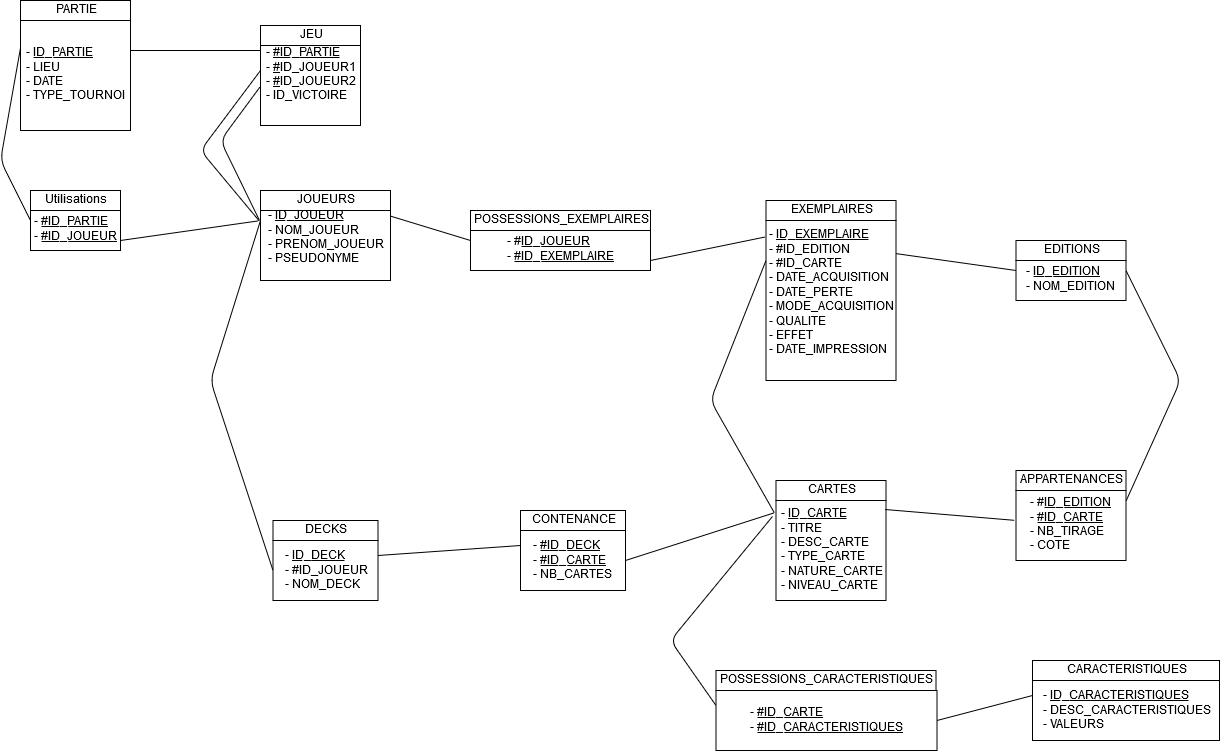

The diagram above was exported from draw.io. Its source (the exported page's mxGraphModel, read from the mxfile embedded in the PNG):
<mxGraphModel dx="1373" dy="642" grid="1" gridSize="10" guides="1" tooltips="1" connect="1" arrows="1" fold="1" page="1" pageScale="1" pageWidth="827" pageHeight="1169" math="0" shadow="0">
  <root>
    <mxCell id="0" />
    <mxCell id="1" parent="0" />
    <mxCell id="QFMbKUUAdTG5iPsbVZye-1" value="&lt;div align=&quot;left&quot;&gt;- &lt;u&gt;ID_PARTIE&lt;/u&gt;&lt;/div&gt;&lt;div align=&quot;left&quot;&gt;- LIEU&lt;/div&gt;&lt;div align=&quot;left&quot;&gt;- DATE&lt;/div&gt;&lt;div align=&quot;left&quot;&gt;- TYPE_TOURNOI&lt;br&gt;&lt;/div&gt;" style="whiteSpace=wrap;html=1;aspect=fixed;" parent="1" vertex="1">
      <mxGeometry x="20" y="40" width="110" height="110" as="geometry" />
    </mxCell>
    <mxCell id="QFMbKUUAdTG5iPsbVZye-2" value="PARTIE" style="rounded=0;whiteSpace=wrap;html=1;" parent="1" vertex="1">
      <mxGeometry x="20" y="20" width="110" height="20" as="geometry" />
    </mxCell>
    <mxCell id="QFMbKUUAdTG5iPsbVZye-3" value="&lt;div align=&quot;left&quot;&gt;- &lt;u&gt;#ID_PARTIE&lt;/u&gt;&lt;/div&gt;&lt;div align=&quot;left&quot;&gt;- &lt;u&gt;#&lt;/u&gt;ID_JOUEUR1&lt;/div&gt;&lt;div align=&quot;left&quot;&gt;- &lt;u&gt;#&lt;/u&gt;ID_JOUEUR2&lt;/div&gt;&lt;div align=&quot;left&quot;&gt;- ID_VICTOIRE&lt;br&gt;&lt;/div&gt;" style="whiteSpace=wrap;html=1;aspect=fixed;" parent="1" vertex="1">
      <mxGeometry x="260" y="45" width="100" height="100" as="geometry" />
    </mxCell>
    <mxCell id="QFMbKUUAdTG5iPsbVZye-4" value="JEU" style="rounded=0;whiteSpace=wrap;html=1;" parent="1" vertex="1">
      <mxGeometry x="260" y="45" width="100" height="20" as="geometry" />
    </mxCell>
    <mxCell id="QFMbKUUAdTG5iPsbVZye-6" value="&lt;div&gt;Utilisations&lt;/div&gt;" style="rounded=0;whiteSpace=wrap;html=1;" parent="1" vertex="1">
      <mxGeometry x="30" y="210" width="90" height="20" as="geometry" />
    </mxCell>
    <mxCell id="QFMbKUUAdTG5iPsbVZye-7" value="&lt;div align=&quot;left&quot;&gt;- &lt;u&gt;#ID_PARTIE&lt;/u&gt;&lt;/div&gt;&lt;div align=&quot;left&quot;&gt;- &lt;u&gt;#ID_JOUEUR&lt;/u&gt;&lt;br&gt;&lt;/div&gt;" style="rounded=0;whiteSpace=wrap;html=1;" parent="1" vertex="1">
      <mxGeometry x="30" y="230" width="90" height="40" as="geometry" />
    </mxCell>
    <mxCell id="QFMbKUUAdTG5iPsbVZye-8" value="&lt;div&gt;JOUEURS&lt;/div&gt;" style="rounded=0;whiteSpace=wrap;html=1;" parent="1" vertex="1">
      <mxGeometry x="260" y="210" width="130" height="20" as="geometry" />
    </mxCell>
    <mxCell id="QFMbKUUAdTG5iPsbVZye-9" value="&lt;div align=&quot;left&quot;&gt;- &lt;u&gt;ID_JOUEUR&lt;/u&gt;&lt;/div&gt;&lt;div align=&quot;left&quot;&gt;- NOM_JOUEUR&lt;/div&gt;&lt;div align=&quot;left&quot;&gt;- PRENOM_JOUEUR&lt;/div&gt;&lt;div align=&quot;left&quot;&gt;- PSEUDONYME&lt;br&gt;&lt;/div&gt;&lt;div align=&quot;left&quot;&gt;&lt;br&gt;&lt;/div&gt;" style="rounded=0;whiteSpace=wrap;html=1;" parent="1" vertex="1">
      <mxGeometry x="260" y="230" width="130" height="70" as="geometry" />
    </mxCell>
    <mxCell id="QFMbKUUAdTG5iPsbVZye-10" value="&lt;div&gt;POSSESSIONS_EXEMPLAIRES&lt;/div&gt;" style="rounded=0;whiteSpace=wrap;html=1;" parent="1" vertex="1">
      <mxGeometry x="470" y="230" width="180" height="20" as="geometry" />
    </mxCell>
    <mxCell id="QFMbKUUAdTG5iPsbVZye-11" value="&lt;div align=&quot;left&quot;&gt;- #&lt;u&gt;ID_JOUEUR&lt;/u&gt;&lt;br&gt;&lt;/div&gt;&lt;div align=&quot;left&quot;&gt;- &lt;u&gt;#ID_EXEMPLAIRE&lt;/u&gt;&lt;br&gt;&lt;/div&gt;" style="rounded=0;whiteSpace=wrap;html=1;" parent="1" vertex="1">
      <mxGeometry x="470" y="250" width="180" height="40" as="geometry" />
    </mxCell>
    <mxCell id="QFMbKUUAdTG5iPsbVZye-12" value="EXEMPLAIRES" style="rounded=0;whiteSpace=wrap;html=1;" parent="1" vertex="1">
      <mxGeometry x="765.5" y="220" width="130" height="20" as="geometry" />
    </mxCell>
    <mxCell id="QFMbKUUAdTG5iPsbVZye-13" value="&lt;div align=&quot;left&quot;&gt;- &lt;u&gt;ID_EXEMPLAIRE&lt;/u&gt;&lt;/div&gt;&lt;div align=&quot;left&quot;&gt;- #ID_EDITION&lt;/div&gt;&lt;div align=&quot;left&quot;&gt;- #ID_CARTE&lt;/div&gt;&lt;div align=&quot;left&quot;&gt;- DATE_ACQUISITION&lt;/div&gt;&lt;div align=&quot;left&quot;&gt;- DATE_PERTE&lt;/div&gt;&lt;div align=&quot;left&quot;&gt;- MODE_ACQUISITION&lt;/div&gt;&lt;div align=&quot;left&quot;&gt;- QUALITE&lt;/div&gt;&lt;div align=&quot;left&quot;&gt;- EFFET&lt;/div&gt;&lt;div align=&quot;left&quot;&gt;- DATE_IMPRESSION&lt;br&gt;&lt;/div&gt;&lt;div&gt;&lt;br&gt;&lt;/div&gt;" style="rounded=0;whiteSpace=wrap;html=1;" parent="1" vertex="1">
      <mxGeometry x="765.5" y="240" width="130" height="160" as="geometry" />
    </mxCell>
    <mxCell id="QFMbKUUAdTG5iPsbVZye-16" value="&lt;div&gt;EDITIONS&lt;/div&gt;" style="rounded=0;whiteSpace=wrap;html=1;" parent="1" vertex="1">
      <mxGeometry x="1015.5" y="260" width="110" height="20" as="geometry" />
    </mxCell>
    <mxCell id="QFMbKUUAdTG5iPsbVZye-17" value="&lt;div align=&quot;left&quot;&gt;- &lt;u&gt;ID_EDITION&lt;/u&gt;&lt;br&gt;&lt;/div&gt;&lt;div align=&quot;left&quot;&gt;- NOM_EDITION&lt;br&gt;&lt;/div&gt;" style="rounded=0;whiteSpace=wrap;html=1;" parent="1" vertex="1">
      <mxGeometry x="1015.5" y="280" width="110" height="40" as="geometry" />
    </mxCell>
    <mxCell id="QFMbKUUAdTG5iPsbVZye-18" value="APPARTENANCES" style="rounded=0;whiteSpace=wrap;html=1;" parent="1" vertex="1">
      <mxGeometry x="1015.5" y="490" width="110" height="20" as="geometry" />
    </mxCell>
    <mxCell id="QFMbKUUAdTG5iPsbVZye-19" value="&lt;div align=&quot;left&quot;&gt;- #&lt;u&gt;ID_EDITION&lt;/u&gt;&lt;br&gt;&lt;/div&gt;&lt;div align=&quot;left&quot;&gt;- &lt;u&gt;#ID_CARTE&lt;/u&gt;&lt;/div&gt;&lt;div align=&quot;left&quot;&gt;- NB_TIRAGE&lt;/div&gt;&lt;div align=&quot;left&quot;&gt;- COTE&lt;br&gt;&lt;/div&gt;" style="rounded=0;whiteSpace=wrap;html=1;" parent="1" vertex="1">
      <mxGeometry x="1015.5" y="510" width="110" height="70" as="geometry" />
    </mxCell>
    <mxCell id="QFMbKUUAdTG5iPsbVZye-20" value="CARTES" style="rounded=0;whiteSpace=wrap;html=1;" parent="1" vertex="1">
      <mxGeometry x="775.5" y="500" width="110" height="20" as="geometry" />
    </mxCell>
    <mxCell id="QFMbKUUAdTG5iPsbVZye-21" value="&lt;div align=&quot;left&quot;&gt;- &lt;u&gt;ID_CARTE&lt;/u&gt;&lt;/div&gt;&lt;div align=&quot;left&quot;&gt;- TITRE&lt;/div&gt;&lt;div align=&quot;left&quot;&gt;- DESC_CARTE&lt;/div&gt;&lt;div align=&quot;left&quot;&gt;- TYPE_CARTE&lt;/div&gt;&lt;div align=&quot;left&quot;&gt;- NATURE_CARTE&lt;/div&gt;&lt;div align=&quot;left&quot;&gt;- NIVEAU_CARTE&lt;br&gt;&lt;/div&gt;" style="rounded=0;whiteSpace=wrap;html=1;" parent="1" vertex="1">
      <mxGeometry x="775.5" y="520" width="110" height="100" as="geometry" />
    </mxCell>
    <mxCell id="QFMbKUUAdTG5iPsbVZye-22" value="DECKS" style="rounded=0;whiteSpace=wrap;html=1;" parent="1" vertex="1">
      <mxGeometry x="272.5" y="540" width="105" height="20" as="geometry" />
    </mxCell>
    <mxCell id="QFMbKUUAdTG5iPsbVZye-23" value="&lt;div align=&quot;left&quot;&gt;- &lt;u&gt;ID_DECK&lt;/u&gt;&lt;br&gt;&lt;/div&gt;&lt;div align=&quot;left&quot;&gt;- #ID_JOUEUR&lt;/div&gt;&lt;div align=&quot;left&quot;&gt;- NOM_DECK&lt;br&gt;&lt;/div&gt;" style="rounded=0;whiteSpace=wrap;html=1;" parent="1" vertex="1">
      <mxGeometry x="272.5" y="560" width="105" height="60" as="geometry" />
    </mxCell>
    <mxCell id="QFMbKUUAdTG5iPsbVZye-24" value="CONTENANCE" style="rounded=0;whiteSpace=wrap;html=1;" parent="1" vertex="1">
      <mxGeometry x="520" y="530" width="105" height="20" as="geometry" />
    </mxCell>
    <mxCell id="QFMbKUUAdTG5iPsbVZye-25" value="&lt;div align=&quot;left&quot;&gt;- &lt;u&gt;#ID_DECK&lt;/u&gt;&lt;br&gt;&lt;/div&gt;&lt;div align=&quot;left&quot;&gt;- &lt;u&gt;#ID_CARTE&lt;/u&gt;&lt;/div&gt;&lt;div align=&quot;left&quot;&gt;- NB_CARTES&lt;br&gt;&lt;/div&gt;" style="rounded=0;whiteSpace=wrap;html=1;" parent="1" vertex="1">
      <mxGeometry x="520" y="550" width="105" height="60" as="geometry" />
    </mxCell>
    <mxCell id="QFMbKUUAdTG5iPsbVZye-26" value="POSSESSIONS_CARACTERISTIQUES" style="rounded=0;whiteSpace=wrap;html=1;" parent="1" vertex="1">
      <mxGeometry x="715.5" y="690" width="220" height="20" as="geometry" />
    </mxCell>
    <mxCell id="QFMbKUUAdTG5iPsbVZye-27" value="&lt;div align=&quot;left&quot;&gt;- &lt;u&gt;#ID_CARTE&lt;/u&gt;&lt;/div&gt;&lt;div align=&quot;left&quot;&gt;- &lt;u&gt;#ID_CARACTERISTIQUES&lt;/u&gt;&lt;br&gt;&lt;/div&gt;" style="rounded=0;whiteSpace=wrap;html=1;" parent="1" vertex="1">
      <mxGeometry x="715.5" y="710" width="221" height="60" as="geometry" />
    </mxCell>
    <mxCell id="QFMbKUUAdTG5iPsbVZye-30" value="CARACTERISTIQUES" style="rounded=0;whiteSpace=wrap;html=1;" parent="1" vertex="1">
      <mxGeometry x="1032" y="680" width="187" height="20" as="geometry" />
    </mxCell>
    <mxCell id="QFMbKUUAdTG5iPsbVZye-31" value="&lt;div align=&quot;left&quot;&gt;- &lt;u&gt;ID_CARACTERISTIQUES&lt;/u&gt;&lt;/div&gt;&lt;div align=&quot;left&quot;&gt;- DESC_CARACTERISTIQUES&lt;/div&gt;&lt;div align=&quot;left&quot;&gt;- VALEURS &lt;br&gt;&lt;/div&gt;" style="rounded=0;whiteSpace=wrap;html=1;" parent="1" vertex="1">
      <mxGeometry x="1032" y="700" width="187" height="60" as="geometry" />
    </mxCell>
    <mxCell id="QFMbKUUAdTG5iPsbVZye-36" value="" style="endArrow=none;html=1;entryX=0;entryY=0.25;entryDx=0;entryDy=0;" parent="1" target="QFMbKUUAdTG5iPsbVZye-3" edge="1">
      <mxGeometry width="50" height="50" relative="1" as="geometry">
        <mxPoint x="130" y="70" as="sourcePoint" />
        <mxPoint x="250" y="289" as="targetPoint" />
      </mxGeometry>
    </mxCell>
    <mxCell id="QFMbKUUAdTG5iPsbVZye-37" value="" style="endArrow=none;html=1;entryX=0;entryY=0.25;entryDx=0;entryDy=0;exitX=0;exitY=0.25;exitDx=0;exitDy=0;" parent="1" source="QFMbKUUAdTG5iPsbVZye-1" target="QFMbKUUAdTG5iPsbVZye-7" edge="1">
      <mxGeometry width="50" height="50" relative="1" as="geometry">
        <mxPoint x="-110" y="240" as="sourcePoint" />
        <mxPoint x="20" y="240" as="targetPoint" />
        <Array as="points">
          <mxPoint y="180" />
        </Array>
      </mxGeometry>
    </mxCell>
    <mxCell id="QFMbKUUAdTG5iPsbVZye-39" value="" style="endArrow=none;html=1;entryX=-0.015;entryY=0.148;entryDx=0;entryDy=0;exitX=1;exitY=0.75;exitDx=0;exitDy=0;entryPerimeter=0;" parent="1" source="QFMbKUUAdTG5iPsbVZye-7" target="QFMbKUUAdTG5iPsbVZye-9" edge="1">
      <mxGeometry width="50" height="50" relative="1" as="geometry">
        <mxPoint x="140" y="80" as="sourcePoint" />
        <mxPoint x="270" y="80" as="targetPoint" />
      </mxGeometry>
    </mxCell>
    <mxCell id="QFMbKUUAdTG5iPsbVZye-40" value="" style="endArrow=none;html=1;entryX=0;entryY=0.25;entryDx=0;entryDy=0;exitX=-0.01;exitY=0.148;exitDx=0;exitDy=0;exitPerimeter=0;" parent="1" source="QFMbKUUAdTG5iPsbVZye-9" edge="1">
      <mxGeometry width="50" height="50" relative="1" as="geometry">
        <mxPoint x="130" y="90" as="sourcePoint" />
        <mxPoint x="260" y="90" as="targetPoint" />
        <Array as="points">
          <mxPoint x="200" y="170" />
        </Array>
      </mxGeometry>
    </mxCell>
    <mxCell id="QFMbKUUAdTG5iPsbVZye-41" value="" style="endArrow=none;html=1;entryX=-0.006;entryY=0.616;entryDx=0;entryDy=0;entryPerimeter=0;" parent="1" target="QFMbKUUAdTG5iPsbVZye-3" edge="1">
      <mxGeometry width="50" height="50" relative="1" as="geometry">
        <mxPoint x="259" y="240" as="sourcePoint" />
        <mxPoint x="270" y="100" as="targetPoint" />
        <Array as="points">
          <mxPoint x="220" y="160" />
        </Array>
      </mxGeometry>
    </mxCell>
    <mxCell id="QFMbKUUAdTG5iPsbVZye-42" value="" style="endArrow=none;html=1;entryX=0;entryY=0.25;entryDx=0;entryDy=0;exitX=0.998;exitY=0.079;exitDx=0;exitDy=0;exitPerimeter=0;" parent="1" source="QFMbKUUAdTG5iPsbVZye-9" target="QFMbKUUAdTG5iPsbVZye-11" edge="1">
      <mxGeometry width="50" height="50" relative="1" as="geometry">
        <mxPoint x="140" y="80" as="sourcePoint" />
        <mxPoint x="270" y="80" as="targetPoint" />
      </mxGeometry>
    </mxCell>
    <mxCell id="QFMbKUUAdTG5iPsbVZye-43" value="" style="endArrow=none;html=1;entryX=-0.006;entryY=0.103;entryDx=0;entryDy=0;exitX=1;exitY=0.75;exitDx=0;exitDy=0;entryPerimeter=0;" parent="1" source="QFMbKUUAdTG5iPsbVZye-11" target="QFMbKUUAdTG5iPsbVZye-13" edge="1">
      <mxGeometry width="50" height="50" relative="1" as="geometry">
        <mxPoint x="399.74" y="245.52999999999997" as="sourcePoint" />
        <mxPoint x="480" y="270" as="targetPoint" />
      </mxGeometry>
    </mxCell>
    <mxCell id="QFMbKUUAdTG5iPsbVZye-44" value="" style="endArrow=none;html=1;entryX=0;entryY=0.25;entryDx=0;entryDy=0;exitX=1;exitY=0.207;exitDx=0;exitDy=0;exitPerimeter=0;" parent="1" source="QFMbKUUAdTG5iPsbVZye-13" target="QFMbKUUAdTG5iPsbVZye-17" edge="1">
      <mxGeometry width="50" height="50" relative="1" as="geometry">
        <mxPoint x="660" y="290.0000000000001" as="sourcePoint" />
        <mxPoint x="774.72" y="266.48000000000013" as="targetPoint" />
      </mxGeometry>
    </mxCell>
    <mxCell id="QFMbKUUAdTG5iPsbVZye-45" value="" style="endArrow=none;html=1;entryX=1;entryY=0.152;entryDx=0;entryDy=0;exitX=1;exitY=0.25;exitDx=0;exitDy=0;entryPerimeter=0;" parent="1" source="QFMbKUUAdTG5iPsbVZye-17" target="QFMbKUUAdTG5iPsbVZye-19" edge="1">
      <mxGeometry width="50" height="50" relative="1" as="geometry">
        <mxPoint x="905.5" y="283.12" as="sourcePoint" />
        <mxPoint x="1025.5" y="300.0000000000001" as="targetPoint" />
        <Array as="points">
          <mxPoint x="1180" y="400" />
        </Array>
      </mxGeometry>
    </mxCell>
    <mxCell id="QFMbKUUAdTG5iPsbVZye-46" value="" style="endArrow=none;html=1;entryX=-0.015;entryY=0.426;entryDx=0;entryDy=0;exitX=0.992;exitY=0.09;exitDx=0;exitDy=0;exitPerimeter=0;entryPerimeter=0;" parent="1" source="QFMbKUUAdTG5iPsbVZye-21" target="QFMbKUUAdTG5iPsbVZye-19" edge="1">
      <mxGeometry width="50" height="50" relative="1" as="geometry">
        <mxPoint x="905.5" y="283.12" as="sourcePoint" />
        <mxPoint x="1025.5" y="300.0000000000001" as="targetPoint" />
      </mxGeometry>
    </mxCell>
    <mxCell id="QFMbKUUAdTG5iPsbVZye-47" value="" style="endArrow=none;html=1;entryX=-0.015;entryY=0.123;entryDx=0;entryDy=0;exitX=1;exitY=0.5;exitDx=0;exitDy=0;entryPerimeter=0;" parent="1" source="QFMbKUUAdTG5iPsbVZye-25" target="QFMbKUUAdTG5iPsbVZye-21" edge="1">
      <mxGeometry width="50" height="50" relative="1" as="geometry">
        <mxPoint x="636.1200000000001" y="604.5" as="sourcePoint" />
        <mxPoint x="765.3500000000001" y="615.3200000000002" as="targetPoint" />
      </mxGeometry>
    </mxCell>
    <mxCell id="QFMbKUUAdTG5iPsbVZye-48" value="" style="endArrow=none;html=1;entryX=0;entryY=0.25;entryDx=0;entryDy=0;exitX=-0.015;exitY=0.123;exitDx=0;exitDy=0;exitPerimeter=0;" parent="1" source="QFMbKUUAdTG5iPsbVZye-21" target="QFMbKUUAdTG5iPsbVZye-13" edge="1">
      <mxGeometry width="50" height="50" relative="1" as="geometry">
        <mxPoint x="635" y="590" as="sourcePoint" />
        <mxPoint x="783.8500000000001" y="542.3000000000002" as="targetPoint" />
        <Array as="points">
          <mxPoint x="710" y="420" />
        </Array>
      </mxGeometry>
    </mxCell>
    <mxCell id="QFMbKUUAdTG5iPsbVZye-49" value="" style="endArrow=none;html=1;entryX=0;entryY=0.25;entryDx=0;entryDy=0;exitX=1;exitY=0.25;exitDx=0;exitDy=0;" parent="1" source="QFMbKUUAdTG5iPsbVZye-23" target="QFMbKUUAdTG5iPsbVZye-25" edge="1">
      <mxGeometry width="50" height="50" relative="1" as="geometry">
        <mxPoint x="635" y="590" as="sourcePoint" />
        <mxPoint x="783.8500000000001" y="542.3000000000002" as="targetPoint" />
      </mxGeometry>
    </mxCell>
    <mxCell id="QFMbKUUAdTG5iPsbVZye-50" value="" style="endArrow=none;html=1;exitX=0;exitY=0.5;exitDx=0;exitDy=0;" parent="1" source="QFMbKUUAdTG5iPsbVZye-23" edge="1">
      <mxGeometry width="50" height="50" relative="1" as="geometry">
        <mxPoint x="387.5000000000001" y="585" as="sourcePoint" />
        <mxPoint x="260" y="240" as="targetPoint" />
        <Array as="points">
          <mxPoint x="210" y="400" />
        </Array>
      </mxGeometry>
    </mxCell>
    <mxCell id="QFMbKUUAdTG5iPsbVZye-51" value="" style="endArrow=none;html=1;entryX=-0.032;entryY=0.16;entryDx=0;entryDy=0;exitX=0;exitY=0.25;exitDx=0;exitDy=0;entryPerimeter=0;" parent="1" source="QFMbKUUAdTG5iPsbVZye-27" target="QFMbKUUAdTG5iPsbVZye-21" edge="1">
      <mxGeometry width="50" height="50" relative="1" as="geometry">
        <mxPoint x="635" y="590" as="sourcePoint" />
        <mxPoint x="783.8499999999999" y="542.3" as="targetPoint" />
        <Array as="points">
          <mxPoint x="670" y="660" />
        </Array>
      </mxGeometry>
    </mxCell>
    <mxCell id="QFMbKUUAdTG5iPsbVZye-52" value="" style="endArrow=none;html=1;entryX=0;entryY=0.25;entryDx=0;entryDy=0;exitX=1;exitY=0.5;exitDx=0;exitDy=0;" parent="1" source="QFMbKUUAdTG5iPsbVZye-27" target="QFMbKUUAdTG5iPsbVZye-31" edge="1">
      <mxGeometry width="50" height="50" relative="1" as="geometry">
        <mxPoint x="894.6199999999999" y="539" as="sourcePoint" />
        <mxPoint x="1023.8499999999999" y="549.8199999999999" as="targetPoint" />
      </mxGeometry>
    </mxCell>
  </root>
</mxGraphModel>